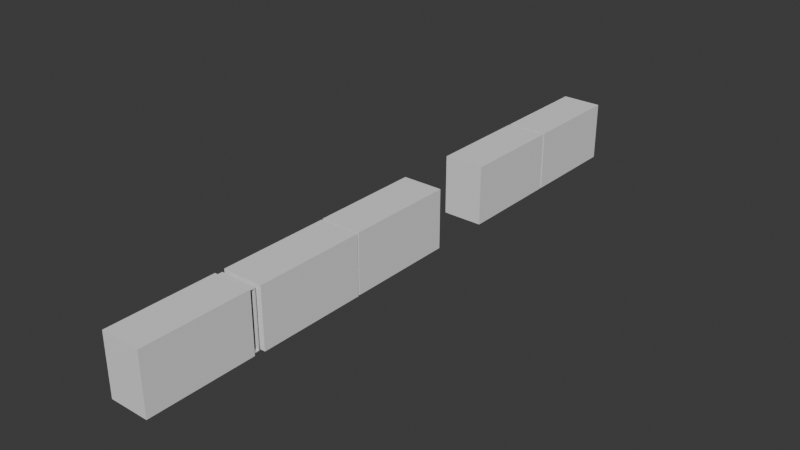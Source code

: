 # Source: 005_MatchBoxes_Platonics.blend  (saved by Blender 5.0.118; exported with 4.5.12 LTS)
import bpy
from mathutils import Matrix  # noqa: F401  (used for matrix-valued properties, if any)

bpy.ops.wm.read_factory_settings(use_empty=True)
scene = bpy.context.scene
scene.name = 'Scene'

# ---- collections
col_link_boxes = bpy.data.collections.new('LINK_Boxes'); scene.collection.children.link(col_link_boxes)
col_matchbox0 = bpy.data.collections.new('MatchBox0'); col_link_boxes.children.link(col_matchbox0)
col_safetypins = bpy.data.collections.new('SafetyPins'); col_link_boxes.children.link(col_safetypins)
col_matchbox1 = bpy.data.collections.new('MatchBox1'); col_link_boxes.children.link(col_matchbox1)
col_glitterbox = bpy.data.collections.new('GlitterBox'); col_link_boxes.children.link(col_glitterbox)
col_cassette = bpy.data.collections.new('Cassette'); col_link_boxes.children.link(col_cassette)
col_ref = bpy.data.collections.new('ref'); scene.collection.children.link(col_ref)
col_matchboxes = bpy.data.collections.new('MatchBoxes')  # instanced only; not linked into the scene

# ---- world
world_world = bpy.data.worlds.new('World'); scene.world = world_world
world_world.use_nodes = True; world_world.node_tree.nodes.clear()
_N = world_world.node_tree.nodes; _L = world_world.node_tree.links
n0 = _N.new('ShaderNodeOutputWorld'); n0.name = 'World Output'; n0.location = (300, 300)
n1 = _N.new('ShaderNodeBackground'); n1.name = 'Background'; n1.location = (10, 300)
n1.inputs[0].default_value = (0.05088, 0.05088, 0.05088, 1.0)
_L.new(n1.outputs[0], n0.inputs[0])
n0.is_active_output = True
world_world.color = (0.05088, 0.05088, 0.05088)
world_world.sun_shadow_jitter_overblur = 0.0

# ---- meshes
me_cube = bpy.data.meshes.new('Cube')
me_cube.from_pydata([(-0.32, -0.7095, -0.485), (-0.32, -0.7095, 0.485), (-0.32, 1.01, -0.485), (-0.32, 1.01, 0.485), (0.32, -0.7095, -0.485), (0.32, -0.7095, 0.485), (0.32, 1.01, -0.485), (0.32, 1.01, 0.485)], [], [(0, 1, 3, 2), (6, 7, 5, 4), (4, 5, 1, 0), (2, 6, 4, 0), (7, 3, 1, 5)])
_uv = me_cube.uv_layers.new(name='UVMap')
_uv.uv.foreach_set('vector', [0.375, 0.0, 0.625, 0.0, 0.625, 0.25, 0.375, 0.25, 0.375, 0.5, 0.625, 0.5, 0.625, 0.75, 0.375, 0.75, 0.375, 0.75, 0.625, 0.75, 0.625, 1.0, 0.375, 1.0, 0.125, 0.5, 0.375, 0.5, 0.375, 0.75, 0.125, 0.75, 0.625, 0.5, 0.875, 0.5, 0.875, 0.75, 0.625, 0.75])
me_cube.update()
me_cube_001 = bpy.data.meshes.new('Cube.001')
me_cube_001.from_pydata([(-0.2452, -0.8986, -0.4651), (-0.2452, -0.8986, 0.4651), (-0.2452, 0.8986, -0.4651), (-0.2452, 0.8986, 0.4651), (0.3493, -0.8986, -0.4651), (0.3493, -0.8986, 0.4651), (0.3493, 0.8986, -0.4651), (0.3493, 0.8986, 0.4651)], [], [(0, 1, 3, 2), (2, 3, 7, 6), (4, 5, 1, 0), (2, 6, 4, 0), (7, 3, 1, 5)])
_uv = me_cube_001.uv_layers.new(name='UVMap')
_uv.uv.foreach_set('vector', [0.375, 0.0, 0.625, 0.0, 0.625, 0.25, 0.375, 0.25, 0.375, 0.25, 0.625, 0.25, 0.625, 0.5, 0.375, 0.5, 0.375, 0.75, 0.625, 0.75, 0.625, 1.0, 0.375, 1.0, 0.125, 0.5, 0.375, 0.5, 0.375, 0.75, 0.125, 0.75, 0.625, 0.5, 0.875, 0.5, 0.875, 0.75, 0.625, 0.75])
me_cube_001.update()
me_cube_002 = bpy.data.meshes.new('Cube.002')
me_cube_002.from_pydata([(-0.3296, -0.8925, -0.485), (-0.3296, -0.8925, 0.485), (-0.3296, 0.8925, -0.485), (-0.3296, 0.8925, 0.485), (0.3296, -0.8925, -0.485), (0.3296, -0.8925, 0.485), (0.3296, 0.8925, -0.485), (0.3296, 0.8925, 0.485)], [], [(0, 1, 3, 2), (2, 3, 7, 6), (6, 7, 5, 4), (4, 5, 1, 0), (2, 6, 4, 0), (7, 3, 1, 5)])
_uv = me_cube_002.uv_layers.new(name='UVMap')
_uv.uv.foreach_set('vector', [0.375, 0.0, 0.625, 0.0, 0.625, 0.25, 0.375, 0.25, 0.375, 0.25, 0.625, 0.25, 0.625, 0.5, 0.375, 0.5, 0.375, 0.5, 0.625, 0.5, 0.625, 0.75, 0.375, 0.75, 0.375, 0.75, 0.625, 0.75, 0.625, 1.0, 0.375, 1.0, 0.125, 0.5, 0.375, 0.5, 0.375, 0.75, 0.125, 0.75, 0.625, 0.5, 0.875, 0.5, 0.875, 0.75, 0.625, 0.75])
me_cube_002.update()
me_cube_003 = bpy.data.meshes.new('Cube.003')
me_cube_003.from_pydata([(-0.3296, -0.8925, -0.485), (-0.3296, -0.8925, 0.485), (-0.3296, 0.8925, -0.485), (-0.3296, 0.8925, 0.485), (0.3296, -0.8925, -0.485), (0.3296, -0.8925, 0.485), (0.3296, 0.8925, -0.485), (0.3296, 0.8925, 0.485)], [], [(0, 1, 3, 2), (2, 3, 7, 6), (6, 7, 5, 4), (4, 5, 1, 0), (2, 6, 4, 0), (7, 3, 1, 5)])
_uv = me_cube_003.uv_layers.new(name='UVMap')
_uv.uv.foreach_set('vector', [0.375, 0.0, 0.625, 0.0, 0.625, 0.25, 0.375, 0.25, 0.375, 0.25, 0.625, 0.25, 0.625, 0.5, 0.375, 0.5, 0.375, 0.5, 0.625, 0.5, 0.625, 0.75, 0.375, 0.75, 0.375, 0.75, 0.625, 0.75, 0.625, 1.0, 0.375, 1.0, 0.125, 0.5, 0.375, 0.5, 0.375, 0.75, 0.125, 0.75, 0.625, 0.5, 0.875, 0.5, 0.875, 0.75, 0.625, 0.75])
me_cube_003.update()
me_cube_004 = bpy.data.meshes.new('Cube.004')
me_cube_004.from_pydata([(-0.3296, -0.8506, -0.485), (-0.3296, -0.8506, 0.485), (-0.3296, 0.8506, -0.485), (-0.3296, 0.8506, 0.485), (0.3296, -0.8506, -0.485), (0.3296, -0.8506, 0.485), (0.3296, 0.8506, -0.485), (0.3296, 0.8506, 0.485)], [], [(0, 1, 3, 2), (2, 3, 7, 6), (6, 7, 5, 4), (4, 5, 1, 0), (2, 6, 4, 0), (7, 3, 1, 5)])
_uv = me_cube_004.uv_layers.new(name='UVMap')
_uv.uv.foreach_set('vector', [0.375, 0.0, 0.625, 0.0, 0.625, 0.25, 0.375, 0.25, 0.375, 0.25, 0.625, 0.25, 0.625, 0.5, 0.375, 0.5, 0.375, 0.5, 0.625, 0.5, 0.625, 0.75, 0.375, 0.75, 0.375, 0.75, 0.625, 0.75, 0.625, 1.0, 0.375, 1.0, 0.125, 0.5, 0.375, 0.5, 0.375, 0.75, 0.125, 0.75, 0.625, 0.5, 0.875, 0.5, 0.875, 0.75, 0.625, 0.75])
me_cube_004.update()
me_cube_005 = bpy.data.meshes.new('Cube.005')
me_cube_005.from_pydata([(-0.3296, -0.8409, -0.485), (-0.3296, -0.8409, 0.485), (-0.3296, 0.8409, -0.485), (-0.3296, 0.8409, 0.485), (0.3296, -0.8409, -0.485), (0.3296, -0.8409, 0.485), (0.3296, 0.8409, -0.485), (0.3296, 0.8409, 0.485)], [], [(0, 1, 3, 2), (2, 3, 7, 6), (6, 7, 5, 4), (4, 5, 1, 0), (2, 6, 4, 0), (7, 3, 1, 5)])
_uv = me_cube_005.uv_layers.new(name='UVMap')
_uv.uv.foreach_set('vector', [0.375, 0.0, 0.625, 0.0, 0.625, 0.25, 0.375, 0.25, 0.375, 0.25, 0.625, 0.25, 0.625, 0.5, 0.375, 0.5, 0.375, 0.5, 0.625, 0.5, 0.625, 0.75, 0.375, 0.75, 0.375, 0.75, 0.625, 0.75, 0.625, 1.0, 0.375, 1.0, 0.125, 0.5, 0.375, 0.5, 0.375, 0.75, 0.125, 0.75, 0.625, 0.5, 0.875, 0.5, 0.875, 0.75, 0.625, 0.75])
me_cube_005.update()

# ---- objects
ob_matchbox_outer = bpy.data.objects.new('MatchBox-outer', me_cube)
ob_matchbox_slider = bpy.data.objects.new('MatchBox-slider', me_cube_001)
ob_safetypins = bpy.data.objects.new('SafetyPins', me_cube_002)
ob_matchbox = bpy.data.objects.new('MatchBox', me_cube_003)
ob_glitterbox = bpy.data.objects.new('GlitterBox', me_cube_004)
ob_thepastsoundoflondon = bpy.data.objects.new('ThePastSoundOfLondon', me_cube_005)
ob_matchboxes = bpy.data.objects.new('MatchBoxes', None)

# ---- transforms, parenting, visibility, modifiers, constraints
ob_matchbox_outer.location = (-1.82, 0.0895, 0.485)
_m = ob_matchbox_outer.modifiers.new('Solidify', 'SOLIDIFY')
_m.thickness = 0.035
ob_matchbox_slider.location = (-1.872, 0.3014, 0.485)
_m = ob_matchbox_slider.modifiers.new('Solidify', 'SOLIDIFY')
_m.thickness = 0.025
ob_safetypins.location = (-1.804, 2.142, 0.485)
ob_matchbox.location = (-1.812, 3.96, 0.485)
ob_glitterbox.location = (-1.812, 6.706, 0.485)
ob_thepastsoundoflondon.location = (-1.812, 8.433, 0.485)
ob_matchboxes.location = (0.0, 0.0, 0.0)
ob_matchboxes.instance_type = 'COLLECTION'
ob_matchboxes.display_type = 'WIRE'
ob_matchboxes.instance_collection = col_matchboxes

# ---- collection membership
col_matchbox0.objects.link(ob_matchbox_outer)
col_matchbox0.objects.link(ob_matchbox_slider)
col_safetypins.objects.link(ob_safetypins)
col_matchbox1.objects.link(ob_matchbox)
col_glitterbox.objects.link(ob_glitterbox)
col_cassette.objects.link(ob_thepastsoundoflondon)
col_ref.objects.link(ob_matchboxes)

# ---- scene / render settings (as saved in the file)
scene.frame_start = 1; scene.frame_end = 250; scene.frame_set(2)
scene.render.engine = 'BLENDER_EEVEE_NEXT'
scene.render.bake_bias = 0.0
scene.render.bake_samples = 0
scene.cycles.feature_set = 'EXPERIMENTAL'
bpy.context.view_layer.update()

# ---- added for rendering (the .blend has no active camera and no usable light): camera, sun
cam_auto = bpy.data.cameras.new('AutoCamera')
cam_auto.lens = 50.0
cam_auto.sensor_width = 36.0
cam_auto.clip_end = 1000.0
ob_auto_camera = bpy.data.objects.new('AutoCamera', cam_auto)
scene.collection.objects.link(ob_auto_camera)
ob_auto_camera.location = (7.41123, -6.73579, 7.86032)
ob_auto_camera.rotation_euler = (1.09748, -7.21219e-08, 0.694738)
scene.camera = ob_auto_camera
light_auto_sun = bpy.data.lights.new('AutoSun', 'SUN')
light_auto_sun.energy = 3.0
light_auto_sun.angle = 0.0523599
ob_auto_sun = bpy.data.objects.new('AutoSun', light_auto_sun)
scene.collection.objects.link(ob_auto_sun)
ob_auto_sun.rotation_euler = (0.872665, 0.174533, 0.523599)
bpy.context.view_layer.update()

